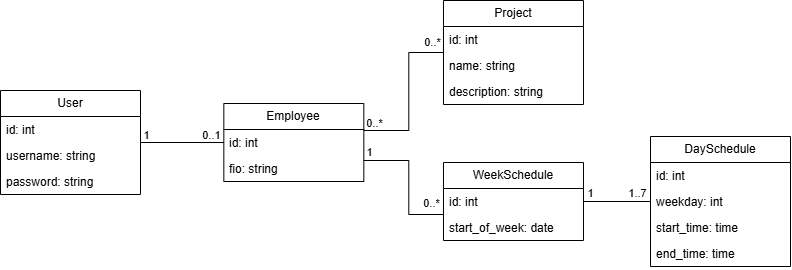

The diagram above was exported from draw.io. Its source (the exported page's mxGraphModel, read from the mxfile embedded in the PNG):
<mxGraphModel dx="731" dy="883" grid="1" gridSize="10" guides="1" tooltips="1" connect="1" arrows="1" fold="1" page="1" pageScale="1" pageWidth="827" pageHeight="1169" math="0" shadow="0">
  <root>
    <mxCell id="0" />
    <mxCell id="1" parent="0" />
    <mxCell id="1df6YwyDMl2YfrBa0KKp-27" value="User" style="swimlane;fontStyle=0;childLayout=stackLayout;horizontal=1;startSize=26;fillColor=none;horizontalStack=0;resizeParent=1;resizeParentMax=0;resizeLast=0;collapsible=1;marginBottom=0;whiteSpace=wrap;html=1;" vertex="1" parent="1">
      <mxGeometry x="26" y="370" width="140" height="104" as="geometry" />
    </mxCell>
    <mxCell id="1df6YwyDMl2YfrBa0KKp-28" value="id: int" style="text;strokeColor=none;fillColor=none;align=left;verticalAlign=top;spacingLeft=4;spacingRight=4;overflow=hidden;rotatable=0;points=[[0,0.5],[1,0.5]];portConstraint=eastwest;whiteSpace=wrap;html=1;" vertex="1" parent="1df6YwyDMl2YfrBa0KKp-27">
      <mxGeometry y="26" width="140" height="26" as="geometry" />
    </mxCell>
    <mxCell id="1df6YwyDMl2YfrBa0KKp-29" value="username: string" style="text;strokeColor=none;fillColor=none;align=left;verticalAlign=top;spacingLeft=4;spacingRight=4;overflow=hidden;rotatable=0;points=[[0,0.5],[1,0.5]];portConstraint=eastwest;whiteSpace=wrap;html=1;" vertex="1" parent="1df6YwyDMl2YfrBa0KKp-27">
      <mxGeometry y="52" width="140" height="26" as="geometry" />
    </mxCell>
    <mxCell id="1df6YwyDMl2YfrBa0KKp-30" value="password: string" style="text;strokeColor=none;fillColor=none;align=left;verticalAlign=top;spacingLeft=4;spacingRight=4;overflow=hidden;rotatable=0;points=[[0,0.5],[1,0.5]];portConstraint=eastwest;whiteSpace=wrap;html=1;" vertex="1" parent="1df6YwyDMl2YfrBa0KKp-27">
      <mxGeometry y="78" width="140" height="26" as="geometry" />
    </mxCell>
    <mxCell id="1df6YwyDMl2YfrBa0KKp-31" value="Employee" style="swimlane;fontStyle=0;childLayout=stackLayout;horizontal=1;startSize=26;fillColor=none;horizontalStack=0;resizeParent=1;resizeParentMax=0;resizeLast=0;collapsible=1;marginBottom=0;whiteSpace=wrap;html=1;" vertex="1" parent="1">
      <mxGeometry x="249.32999999999998" y="383" width="140" height="78" as="geometry" />
    </mxCell>
    <mxCell id="1df6YwyDMl2YfrBa0KKp-32" value="id: int" style="text;strokeColor=none;fillColor=none;align=left;verticalAlign=top;spacingLeft=4;spacingRight=4;overflow=hidden;rotatable=0;points=[[0,0.5],[1,0.5]];portConstraint=eastwest;whiteSpace=wrap;html=1;" vertex="1" parent="1df6YwyDMl2YfrBa0KKp-31">
      <mxGeometry y="26" width="140" height="26" as="geometry" />
    </mxCell>
    <mxCell id="1df6YwyDMl2YfrBa0KKp-33" value="fio: string" style="text;strokeColor=none;fillColor=none;align=left;verticalAlign=top;spacingLeft=4;spacingRight=4;overflow=hidden;rotatable=0;points=[[0,0.5],[1,0.5]];portConstraint=eastwest;whiteSpace=wrap;html=1;" vertex="1" parent="1df6YwyDMl2YfrBa0KKp-31">
      <mxGeometry y="52" width="140" height="26" as="geometry" />
    </mxCell>
    <mxCell id="1df6YwyDMl2YfrBa0KKp-38" value="" style="endArrow=none;html=1;endSize=12;startArrow=none;startSize=14;startFill=0;edgeStyle=orthogonalEdgeStyle;align=center;verticalAlign=bottom;endFill=0;rounded=0;" edge="1" parent="1" source="1df6YwyDMl2YfrBa0KKp-27" target="1df6YwyDMl2YfrBa0KKp-31">
      <mxGeometry y="3" relative="1" as="geometry">
        <mxPoint x="126" y="570" as="sourcePoint" />
        <mxPoint x="286" y="570" as="targetPoint" />
      </mxGeometry>
    </mxCell>
    <mxCell id="1df6YwyDMl2YfrBa0KKp-40" value="1" style="edgeLabel;html=1;align=center;verticalAlign=middle;resizable=0;points=[];" vertex="1" connectable="0" parent="1df6YwyDMl2YfrBa0KKp-38">
      <mxGeometry x="-0.704" y="3" relative="1" as="geometry">
        <mxPoint x="-8" y="-5" as="offset" />
      </mxGeometry>
    </mxCell>
    <mxCell id="1df6YwyDMl2YfrBa0KKp-42" value="0..1" style="edgeLabel;html=1;align=center;verticalAlign=middle;resizable=0;points=[];" vertex="1" connectable="0" parent="1df6YwyDMl2YfrBa0KKp-38">
      <mxGeometry x="0.336" y="-1" relative="1" as="geometry">
        <mxPoint x="15" y="-9" as="offset" />
      </mxGeometry>
    </mxCell>
    <mxCell id="1df6YwyDMl2YfrBa0KKp-43" value="Project" style="swimlane;fontStyle=0;childLayout=stackLayout;horizontal=1;startSize=26;fillColor=none;horizontalStack=0;resizeParent=1;resizeParentMax=0;resizeLast=0;collapsible=1;marginBottom=0;whiteSpace=wrap;html=1;" vertex="1" parent="1">
      <mxGeometry x="468.97999999999996" y="280" width="140" height="104" as="geometry" />
    </mxCell>
    <mxCell id="1df6YwyDMl2YfrBa0KKp-44" value="id: int" style="text;strokeColor=none;fillColor=none;align=left;verticalAlign=top;spacingLeft=4;spacingRight=4;overflow=hidden;rotatable=0;points=[[0,0.5],[1,0.5]];portConstraint=eastwest;whiteSpace=wrap;html=1;" vertex="1" parent="1df6YwyDMl2YfrBa0KKp-43">
      <mxGeometry y="26" width="140" height="26" as="geometry" />
    </mxCell>
    <mxCell id="1df6YwyDMl2YfrBa0KKp-45" value="name: string" style="text;strokeColor=none;fillColor=none;align=left;verticalAlign=top;spacingLeft=4;spacingRight=4;overflow=hidden;rotatable=0;points=[[0,0.5],[1,0.5]];portConstraint=eastwest;whiteSpace=wrap;html=1;" vertex="1" parent="1df6YwyDMl2YfrBa0KKp-43">
      <mxGeometry y="52" width="140" height="26" as="geometry" />
    </mxCell>
    <mxCell id="1df6YwyDMl2YfrBa0KKp-46" value="description: string" style="text;strokeColor=none;fillColor=none;align=left;verticalAlign=top;spacingLeft=4;spacingRight=4;overflow=hidden;rotatable=0;points=[[0,0.5],[1,0.5]];portConstraint=eastwest;whiteSpace=wrap;html=1;" vertex="1" parent="1df6YwyDMl2YfrBa0KKp-43">
      <mxGeometry y="78" width="140" height="26" as="geometry" />
    </mxCell>
    <mxCell id="1df6YwyDMl2YfrBa0KKp-47" value="WeekSchedule" style="swimlane;fontStyle=0;childLayout=stackLayout;horizontal=1;startSize=26;fillColor=none;horizontalStack=0;resizeParent=1;resizeParentMax=0;resizeLast=0;collapsible=1;marginBottom=0;whiteSpace=wrap;html=1;" vertex="1" parent="1">
      <mxGeometry x="468.97999999999996" y="442" width="140" height="78" as="geometry" />
    </mxCell>
    <mxCell id="1df6YwyDMl2YfrBa0KKp-48" value="id: int" style="text;strokeColor=none;fillColor=none;align=left;verticalAlign=top;spacingLeft=4;spacingRight=4;overflow=hidden;rotatable=0;points=[[0,0.5],[1,0.5]];portConstraint=eastwest;whiteSpace=wrap;html=1;" vertex="1" parent="1df6YwyDMl2YfrBa0KKp-47">
      <mxGeometry y="26" width="140" height="26" as="geometry" />
    </mxCell>
    <mxCell id="1df6YwyDMl2YfrBa0KKp-49" value="start_of_week: date" style="text;strokeColor=none;fillColor=none;align=left;verticalAlign=top;spacingLeft=4;spacingRight=4;overflow=hidden;rotatable=0;points=[[0,0.5],[1,0.5]];portConstraint=eastwest;whiteSpace=wrap;html=1;" vertex="1" parent="1df6YwyDMl2YfrBa0KKp-47">
      <mxGeometry y="52" width="140" height="26" as="geometry" />
    </mxCell>
    <mxCell id="1df6YwyDMl2YfrBa0KKp-51" value="DaySchedule" style="swimlane;fontStyle=0;childLayout=stackLayout;horizontal=1;startSize=26;fillColor=none;horizontalStack=0;resizeParent=1;resizeParentMax=0;resizeLast=0;collapsible=1;marginBottom=0;whiteSpace=wrap;html=1;" vertex="1" parent="1">
      <mxGeometry x="676" y="416" width="140" height="130" as="geometry" />
    </mxCell>
    <mxCell id="1df6YwyDMl2YfrBa0KKp-52" value="id: int" style="text;strokeColor=none;fillColor=none;align=left;verticalAlign=top;spacingLeft=4;spacingRight=4;overflow=hidden;rotatable=0;points=[[0,0.5],[1,0.5]];portConstraint=eastwest;whiteSpace=wrap;html=1;" vertex="1" parent="1df6YwyDMl2YfrBa0KKp-51">
      <mxGeometry y="26" width="140" height="26" as="geometry" />
    </mxCell>
    <mxCell id="1df6YwyDMl2YfrBa0KKp-53" value="weekday: int" style="text;strokeColor=none;fillColor=none;align=left;verticalAlign=top;spacingLeft=4;spacingRight=4;overflow=hidden;rotatable=0;points=[[0,0.5],[1,0.5]];portConstraint=eastwest;whiteSpace=wrap;html=1;" vertex="1" parent="1df6YwyDMl2YfrBa0KKp-51">
      <mxGeometry y="52" width="140" height="26" as="geometry" />
    </mxCell>
    <mxCell id="1df6YwyDMl2YfrBa0KKp-54" value="start_time: time" style="text;strokeColor=none;fillColor=none;align=left;verticalAlign=top;spacingLeft=4;spacingRight=4;overflow=hidden;rotatable=0;points=[[0,0.5],[1,0.5]];portConstraint=eastwest;whiteSpace=wrap;html=1;" vertex="1" parent="1df6YwyDMl2YfrBa0KKp-51">
      <mxGeometry y="78" width="140" height="26" as="geometry" />
    </mxCell>
    <mxCell id="1df6YwyDMl2YfrBa0KKp-64" value="end_time: time" style="text;strokeColor=none;fillColor=none;align=left;verticalAlign=top;spacingLeft=4;spacingRight=4;overflow=hidden;rotatable=0;points=[[0,0.5],[1,0.5]];portConstraint=eastwest;whiteSpace=wrap;html=1;" vertex="1" parent="1df6YwyDMl2YfrBa0KKp-51">
      <mxGeometry y="104" width="140" height="26" as="geometry" />
    </mxCell>
    <mxCell id="1df6YwyDMl2YfrBa0KKp-55" value="" style="endArrow=none;html=1;endSize=12;startArrow=none;startSize=14;startFill=0;edgeStyle=orthogonalEdgeStyle;align=center;verticalAlign=bottom;endFill=0;rounded=0;" edge="1" parent="1" source="1df6YwyDMl2YfrBa0KKp-31" target="1df6YwyDMl2YfrBa0KKp-43">
      <mxGeometry y="3" relative="1" as="geometry">
        <mxPoint x="389.33" y="520" as="sourcePoint" />
        <mxPoint x="489.33" y="520" as="targetPoint" />
        <Array as="points">
          <mxPoint x="434.33" y="410" />
          <mxPoint x="434.33" y="332" />
        </Array>
      </mxGeometry>
    </mxCell>
    <mxCell id="1df6YwyDMl2YfrBa0KKp-56" value="0..*" style="edgeLabel;html=1;align=center;verticalAlign=middle;resizable=0;points=[];" vertex="1" connectable="0" parent="1df6YwyDMl2YfrBa0KKp-55">
      <mxGeometry x="-0.704" y="3" relative="1" as="geometry">
        <mxPoint x="-13" y="-5" as="offset" />
      </mxGeometry>
    </mxCell>
    <mxCell id="1df6YwyDMl2YfrBa0KKp-57" value="0..*" style="edgeLabel;html=1;align=center;verticalAlign=middle;resizable=0;points=[];" vertex="1" connectable="0" parent="1df6YwyDMl2YfrBa0KKp-55">
      <mxGeometry x="0.336" y="-1" relative="1" as="geometry">
        <mxPoint x="22" y="-28" as="offset" />
      </mxGeometry>
    </mxCell>
    <mxCell id="1df6YwyDMl2YfrBa0KKp-58" value="" style="endArrow=none;html=1;endSize=12;startArrow=none;startSize=14;startFill=0;edgeStyle=orthogonalEdgeStyle;align=center;verticalAlign=bottom;endFill=0;rounded=0;" edge="1" parent="1" source="1df6YwyDMl2YfrBa0KKp-31" target="1df6YwyDMl2YfrBa0KKp-47">
      <mxGeometry y="3" relative="1" as="geometry">
        <mxPoint x="409.33" y="480" as="sourcePoint" />
        <mxPoint x="509.33000000000004" y="480" as="targetPoint" />
        <Array as="points">
          <mxPoint x="434.33" y="440" />
          <mxPoint x="434.33" y="494" />
        </Array>
      </mxGeometry>
    </mxCell>
    <mxCell id="1df6YwyDMl2YfrBa0KKp-59" value="1" style="edgeLabel;html=1;align=center;verticalAlign=middle;resizable=0;points=[];" vertex="1" connectable="0" parent="1df6YwyDMl2YfrBa0KKp-58">
      <mxGeometry x="-0.704" y="3" relative="1" as="geometry">
        <mxPoint x="-15" y="-6" as="offset" />
      </mxGeometry>
    </mxCell>
    <mxCell id="1df6YwyDMl2YfrBa0KKp-60" value="0..*" style="edgeLabel;html=1;align=center;verticalAlign=middle;resizable=0;points=[];" vertex="1" connectable="0" parent="1df6YwyDMl2YfrBa0KKp-58">
      <mxGeometry x="0.336" y="-1" relative="1" as="geometry">
        <mxPoint x="23" y="-1" as="offset" />
      </mxGeometry>
    </mxCell>
    <mxCell id="1df6YwyDMl2YfrBa0KKp-61" value="" style="endArrow=none;html=1;endSize=12;startArrow=none;startSize=14;startFill=0;edgeStyle=orthogonalEdgeStyle;align=center;verticalAlign=bottom;endFill=0;rounded=0;" edge="1" parent="1" source="1df6YwyDMl2YfrBa0KKp-47" target="1df6YwyDMl2YfrBa0KKp-51">
      <mxGeometry y="3" relative="1" as="geometry">
        <mxPoint x="769.33" y="420" as="sourcePoint" />
        <mxPoint x="869.33" y="420" as="targetPoint" />
      </mxGeometry>
    </mxCell>
    <mxCell id="1df6YwyDMl2YfrBa0KKp-62" value="1" style="edgeLabel;html=1;align=center;verticalAlign=middle;resizable=0;points=[];" vertex="1" connectable="0" parent="1df6YwyDMl2YfrBa0KKp-61">
      <mxGeometry x="-0.704" y="3" relative="1" as="geometry">
        <mxPoint x="-4" y="-6" as="offset" />
      </mxGeometry>
    </mxCell>
    <mxCell id="1df6YwyDMl2YfrBa0KKp-63" value="1..7" style="edgeLabel;html=1;align=center;verticalAlign=middle;resizable=0;points=[];" vertex="1" connectable="0" parent="1df6YwyDMl2YfrBa0KKp-61">
      <mxGeometry x="0.336" y="-1" relative="1" as="geometry">
        <mxPoint x="9" y="-10" as="offset" />
      </mxGeometry>
    </mxCell>
  </root>
</mxGraphModel>